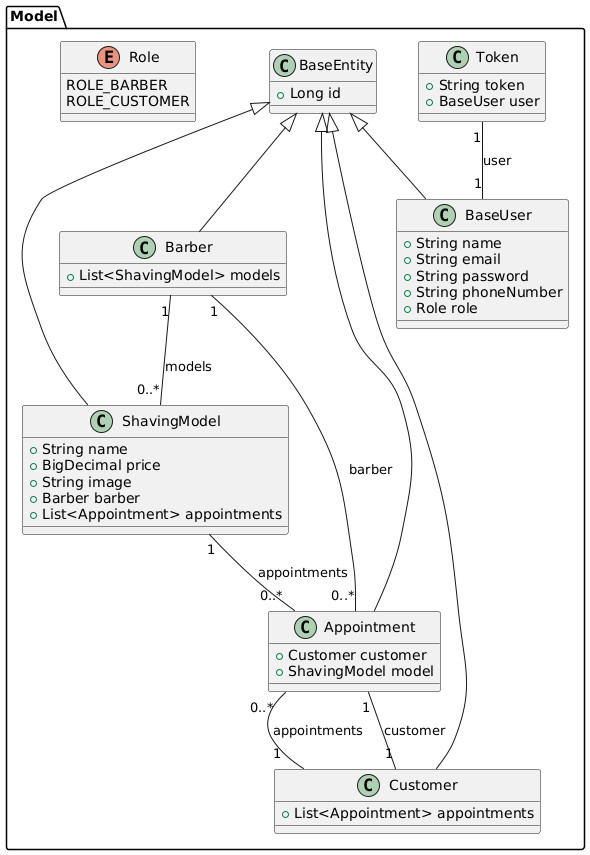

The diagram above was rendered by PlantUML. Its source (embedded in the PNG):
@startuml
package "Model" {
    
    class BaseEntity {
        + Long id
    }

    class BaseUser {
        + String name
        + String email
        + String password
        + String phoneNumber
        + Role role
    }

    class Barber {
        + List<ShavingModel> models
    }

    class Customer {
        + List<Appointment> appointments
    }

    class Appointment {
        + Customer customer
        + ShavingModel model
    }

    class ShavingModel {
        + String name
        + BigDecimal price
        + String image
        + Barber barber
        + List<Appointment> appointments
    }

    class Token {
        + String token
        + BaseUser user
    }

    enum Role {
        ROLE_BARBER
        ROLE_CUSTOMER
    }

    BaseEntity <|-- BaseUser
    BaseEntity <|-- Barber
    BaseEntity <|-- Customer
    BaseEntity <|-- Appointment
    BaseEntity <|-- ShavingModel

    Barber "1" -- "0..*" ShavingModel : models
    Customer "1" -- "0..*" Appointment : appointments
    ShavingModel "1" -- "0..*" Appointment : appointments
    Barber "1" -- "0..*" Appointment : barber
    Appointment "1" -- "1" Customer : customer
    Token "1" -- "1" BaseUser : user

}
@enduml